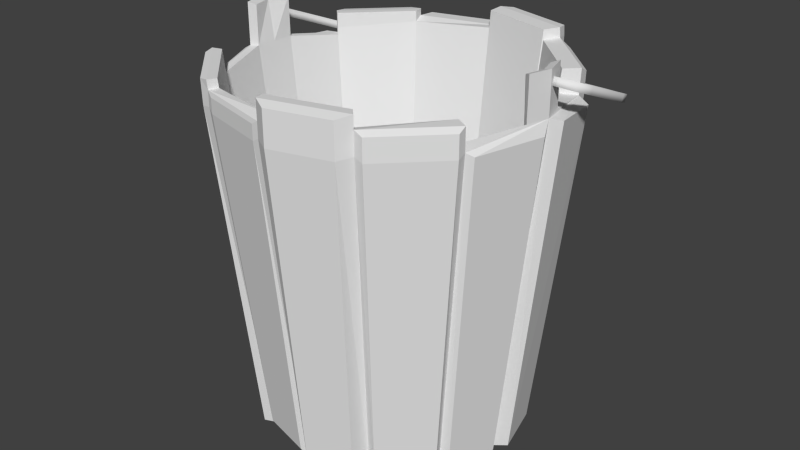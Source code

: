 # Source: wiadro2.blend  (saved by Blender 2.76.0; exported with 4.5.12 LTS)
import bpy
from mathutils import Matrix  # noqa: F401  (used for matrix-valued properties, if any)

bpy.ops.wm.read_factory_settings(use_empty=True)
scene = bpy.context.scene
scene.name = 'Scene'

# ---- collections
col_collection_1 = bpy.data.collections.new('Collection 1'); scene.collection.children.link(col_collection_1)

# ---- world
world_world = bpy.data.worlds.new('World'); scene.world = world_world
world_world.color = (0.05088, 0.05088, 0.05088)
world_world.use_sun_shadow = False
world_world.sun_shadow_jitter_overblur = 0.0
world_world.cycles.sampling_method = 'MANUAL'
world_world.cycles.sample_map_resolution = 256

# ---- meshes
me_cube_001 = bpy.data.meshes.new('Cube.001')
me_cube_001.from_pydata([(-45.48, 46.27, -8.482), (-69.05, 39.96, -8.482), (-86.3, 22.7, -8.482), (-92.61, -0.8665, -8.482), (-86.3, -24.44, -8.482), (-69.05, -41.69, -8.482), (-45.48, -48.0, -8.482), (-21.91, -41.69, -8.482), (-4.655, -24.44, -8.482), (1.683, -0.8665, -5.937), (-4.655, 22.7, -8.482), (-21.91, 39.96, -8.482), (-45.61, 34.88, -105.8), (-63.45, 30.1, -105.8), (-76.51, 17.04, -105.8), (-81.29, -0.7968, -105.8), (-76.51, -18.64, -105.8), (-63.45, -31.69, -105.8), (-45.61, -36.47, -105.8), (-27.78, -31.69, -105.8), (-14.72, -18.64, -105.8), (-9.936, -0.7969, -105.8), (-14.72, 17.04, -105.8), (-27.78, 30.1, -105.8), (-45.61, 30.13, -105.8), (-61.08, 25.98, -105.8), (-72.4, 14.67, -105.8), (-76.54, -0.7968, -105.8), (-72.4, -16.26, -105.8), (-61.08, -27.58, -105.8), (-45.61, -31.72, -105.8), (-30.15, -27.58, -105.8), (-18.83, -16.26, -105.8), (-14.69, -0.7969, -105.8), (-18.83, 14.66, -105.8), (-30.15, 25.98, -105.8), (-45.61, 30.13, -99.93), (-61.08, 25.98, -99.93), (-72.4, 14.67, -99.93), (-76.54, -0.7968, -99.93), (-72.4, -16.26, -99.93), (-61.08, -27.58, -99.93), (-45.61, -31.72, -99.93), (-30.15, -27.58, -99.93), (-18.83, -16.26, -99.93), (-14.69, -0.7969, -99.93), (-18.83, 14.66, -99.93), (-30.15, 25.98, -99.93), (-90.82, 5.591, -5.937), (-92.64, -0.8665, -5.937), (-90.82, -7.324, -5.937), (-0.1367, -7.324, -5.937), (-0.1367, 5.591, -5.937), (-90.82, 5.591, 6.124), (-92.64, -0.8665, 6.124), (-90.82, -7.324, 6.124), (-0.1367, -7.324, 6.124), (1.683, -0.8665, 6.124), (-0.1367, 5.591, 6.124), (-86.5, -24.55, -1.422), (-69.16, -41.89, -1.422), (-4.453, 22.82, -1.422), (-21.79, 40.16, -1.422), (-45.48, 46.27, -4.121), (-69.05, 39.96, -4.121), (-69.05, -41.69, -4.121), (-45.48, -48.0, -4.121), (-45.48, 46.27, 1.451), (-45.48, -48.0, 1.451), (-21.91, -41.69, 1.451), (-21.91, 39.96, 1.451), (-69.05, 39.96, -2.101), (-86.3, 22.7, -2.101), (-21.91, -41.69, -2.101), (-4.655, -24.44, -2.101), (-46.2, -45.08, 1.324), (-24.31, -39.21, 1.324), (-68.1, 36.64, -1.975), (-84.13, 20.61, -1.975), (-46.2, -45.08, -2.975), (-24.31, -39.21, -2.975), (-68.1, 36.64, -5.041), (-84.13, 20.61, -6.275), (-8.282, -22.25, -2.101), (-8.282, -22.25, -7.989), (-1.699, -5.949, -7.816), (-4.475, -26.92, -9.417), (-19.43, -41.87, -9.417), (-13.58, -21.52, -104.4), (-24.9, -32.83, -104.4), (-4.475, -26.92, -3.187), (-19.43, -41.87, -3.187), (-24.34, -45.37, -9.148), (-41.54, -49.98, -9.148), (-28.91, -37.1, -104.2), (-41.93, -40.59, -104.2), (-41.54, -49.98, -4.884), (-24.34, -45.37, 0.5627), (-41.54, -49.98, 0.5627), (-24.34, -45.37, -2.91), (-8.517, 19.88, -8.178), (-2.194, 4.651, -6.644), (-8.33, 19.99, -1.634), (-24.4, 36.06, -1.634), (-45.66, 41.82, -3.765), (-45.66, 41.82, 1.233), (-24.52, 36.16, 1.233), (-86.3, 22.7, -5.601), (-83.83, 21.47, -8.482), (-88.15, 5.526, -5.937), (2.205, -2.997, -9.665), (-3.117, -22.86, -9.665), (-8.105, -2.79, -105.2), (-12.13, -17.83, -105.2), (-1.137, 21.69, -9.863), (4.203, 1.765, -6.663), (-10.3, 16.75, -105.5), (-6.26, 1.665, -105.5), (-18.1, 39.19, -9.992), (-5.423, 26.51, -9.992), (-23.09, 31.32, -103.5), (-13.5, 21.72, -103.5), (-18.01, 39.34, -3.198), (-5.275, 26.6, -3.198), (-42.87, 48.96, -8.808), (-22.84, 43.6, -8.808), (-43.17, 38.66, -105.4), (-28.02, 34.6, -105.4), (-22.74, 43.77, -1.802), (-42.87, 48.96, -4.48), (-42.87, 48.96, 1.049), (-22.84, 43.6, 1.049), (-68.86, 45.04, -8.748), (-48.6, 50.47, -8.748), (-63.87, 35.88, -106.6), (-48.54, 39.99, -106.6), (-68.86, 45.04, -4.364), (-48.6, 50.47, -4.364), (-87.43, 27.29, -9.124), (-73.63, 41.08, -9.124), (-79.03, 22.18, -104.6), (-68.59, 32.62, -104.6), (-73.63, 41.08, -4.842), (-87.43, 27.29, -2.859), (-73.63, 41.08, -2.859), (-87.43, 27.29, -6.296), (-83.91, -23.2, -8.112), (-84.1, -23.31, -1.624), (-68.17, -39.24, -1.624), (-68.06, -39.05, -4.104), (-88.19, -6.637, -5.565), (-88.19, 5.423, 5.696), (-89.89, -0.6072, 5.696), (-88.19, -6.637, 5.696), (-2.188, -5.749, 5.325), (-0.7188, -0.5366, 5.325), (-2.188, 4.676, 5.325), (-88.17, -0.6409, -5.749), (-1.941, -0.7619, -7.243), (-88.21, -23.03, -9.318), (-93.78, -2.265, -9.318), (-79.17, -17.82, -106.5), (-83.38, -2.105, -106.5), (-92.19, -7.956, -6.776), (-93.8, -2.265, -6.776), (-71.84, -41.23, -8.863), (-85.76, -27.31, -8.863), (-66.88, -32.67, -106.1), (-77.41, -22.14, -106.1), (-71.93, -41.39, -1.81), (-85.92, -27.4, -1.81), (-47.48, -47.8, -9.608), (-67.22, -42.52, -9.608), (-47.48, -37.65, -103.7), (-62.42, -33.65, -103.7), (-47.48, -47.8, -5.386), (-67.22, -42.52, -5.386), (-95.82, 1.249, -8.769), (-90.14, 22.47, -8.769), (-85.13, 1.182, -106.6), (-80.83, 17.25, -106.6), (-46.5, -35.67, -87.72), (-29.18, -31.02, -87.72), (-63.83, 28.98, -87.72), (-16.5, -17.61, -87.72), (-11.29, -4.71, -87.72), (-16.69, 15.73, -87.72), (-11.68, 3.676, -87.72), (-46.08, 33.08, -87.72), (-29.35, 28.6, -87.72), (-79.69, 4.369, -87.72), (-76.49, -18.44, -87.72), (-63.88, -31.05, -87.72), (-79.72, -5.255, -87.72), (-79.71, -0.5108, -87.72), (-11.48, -0.6065, -87.72), (-76.51, 16.12, -87.72), (-63.83, 19.48, -87.72), (0.3591, 1.047, 3.677), (0.3591, 3.092, 2.844), (0.3591, 0.2145, 1.632), (0.3591, 2.259, 0.7996), (2.567, 1.047, 3.677), (2.567, 3.092, 2.844), (2.567, 0.2145, 1.632), (2.567, 2.259, 0.7996), (7.504, 1.522, 3.484), (5.64, 2.618, 3.038), (7.504, 0.6889, 1.439), (5.64, 1.785, 0.9928), (8.261, 6.715, 1.369), (6.058, 6.85, 1.314), (8.261, 5.882, -0.6758), (6.058, 6.017, -0.7307), (8.02, 22.18, -4.93), (6.183, 21.05, -4.468), (8.02, 21.35, -6.975), (6.183, 20.21, -6.513), (0.04374, 39.01, -11.78), (-1.793, 37.87, -11.32), (0.04374, 38.17, -13.83), (-1.793, 37.04, -13.37), (-9.781, 47.14, -15.09), (-11.34, 45.69, -14.5), (-9.781, 46.3, -17.14), (-11.34, 44.85, -16.55), (-23.3, 51.89, -17.03), (-23.55, 49.86, -16.2), (-23.3, 51.06, -19.08), (-23.55, 49.03, -18.25), (-34.91, 53.09, -17.52), (-34.82, 51.04, -16.68), (-34.91, 52.25, -19.56), (-34.82, 50.21, -18.73), (-34.96, 54.69, -16.84), (-34.96, 52.93, -21.16), (-91.59, 1.047, 3.677), (-91.59, 3.092, 2.844), (-91.59, 0.2145, 1.632), (-91.59, 2.259, 0.7996), (-93.8, 1.047, 3.677), (-93.8, 3.092, 2.844), (-93.8, 0.2145, 1.632), (-93.8, 2.259, 0.7996), (-98.73, 1.522, 3.484), (-96.87, 2.618, 3.038), (-98.73, 0.6889, 1.439), (-96.87, 1.785, 0.9928), (-99.49, 6.715, 1.369), (-97.29, 6.85, 1.314), (-99.49, 5.882, -0.6759), (-97.29, 6.017, -0.7307), (-99.25, 22.18, -4.93), (-97.41, 21.05, -4.468), (-99.25, 21.35, -6.975), (-97.41, 20.21, -6.513), (-91.27, 39.01, -11.78), (-89.44, 37.87, -11.32), (-91.27, 38.17, -13.83), (-89.44, 37.04, -13.37), (-81.45, 47.14, -15.09), (-79.89, 45.69, -14.5), (-81.45, 46.3, -17.14), (-79.89, 44.85, -16.55), (-67.93, 51.89, -17.03), (-67.68, 49.86, -16.2), (-67.93, 51.06, -19.08), (-67.68, 49.03, -18.25), (-56.31, 53.09, -17.52), (-56.4, 51.04, -16.68), (-56.31, 52.25, -19.56), (-56.4, 50.21, -18.73), (-56.27, 54.69, -16.84), (-56.45, 50.37, -15.08), (-56.27, 52.93, -21.16), (-56.45, 48.61, -19.4), (-34.91, 50.37, -15.08), (-34.91, 48.61, -19.4)], [], [(22, 23, 120, 121), (13, 1, 132, 134), (19, 20, 88, 89), (59, 4, 166, 170), (12, 0, 124, 126), (2, 107, 145, 138), (21, 9, 110, 112), (65, 5, 172, 176), (3, 2, 178, 177), (22, 10, 114, 116), (7, 73, 99, 92), (16, 4, 159, 161), (23, 22, 34, 35), (13, 12, 24, 25), (20, 19, 31, 32), (17, 16, 28, 29), (12, 23, 35, 24), (14, 13, 25, 26), (21, 20, 32, 33), (18, 17, 29, 30), (15, 14, 26, 27), (22, 21, 33, 34), (19, 18, 30, 31), (16, 15, 27, 28), (28, 27, 39, 40), (35, 34, 46, 47), (25, 24, 36, 37), (32, 31, 43, 44), (29, 28, 40, 41), (24, 35, 47, 36), (26, 25, 37, 38), (33, 32, 44, 45), (30, 29, 41, 42), (27, 26, 38, 39), (34, 33, 45, 46), (31, 30, 42, 43), (37, 36, 47, 46, 45, 44, 43, 42, 41, 40, 39, 38), (2, 3, 49, 48), (49, 3, 160, 164), (48, 49, 54, 53), (49, 50, 55, 54), (10, 22, 121, 119), (17, 18, 173, 174), (63, 0, 133, 137), (70, 62, 128, 131), (19, 7, 92, 94), (8, 74, 90, 86), (71, 72, 78, 77), (68, 69, 76, 75), (77, 78, 82, 81), (75, 76, 80, 79), (69, 68, 98, 97), (69, 73, 80, 76), (73, 74, 83, 80), (83, 74, 8, 84), (84, 8, 51, 85), (86, 87, 89, 88), (87, 86, 90, 91), (7, 19, 89, 87), (73, 7, 87, 91), (74, 73, 91, 90), (20, 8, 86, 88), (92, 93, 95, 94), (96, 99, 97, 98), (93, 92, 99, 96), (66, 6, 93, 96), (68, 66, 96, 98), (18, 19, 94, 95), (6, 18, 95, 93), (73, 69, 97, 99), (10, 61, 102, 100), (61, 62, 103, 102), (52, 10, 100, 101), (23, 12, 126, 127), (67, 63, 104, 105), (70, 67, 105, 106), (62, 70, 106, 103), (64, 1, 139, 142), (72, 71, 144, 143), (63, 64, 81, 104), (71, 77, 81, 64), (107, 82, 78, 72), (2, 48, 109, 108), (2, 108, 82, 107), (110, 111, 113, 112), (20, 21, 112, 113), (8, 20, 113, 111), (9, 8, 111, 110), (114, 115, 117, 116), (9, 21, 117, 115), (10, 9, 115, 114), (21, 22, 116, 117), (118, 119, 121, 120), (119, 118, 122, 123), (11, 62, 122, 118), (23, 11, 118, 120), (61, 10, 119, 123), (62, 61, 123, 122), (124, 125, 127, 126), (128, 129, 130, 131), (125, 124, 129, 128), (67, 70, 131, 130), (62, 11, 125, 128), (63, 67, 130, 129), (0, 63, 129, 124), (11, 23, 127, 125), (132, 133, 135, 134), (133, 132, 136, 137), (12, 13, 134, 135), (1, 64, 136, 132), (0, 12, 135, 133), (64, 63, 137, 136), (138, 139, 141, 140), (139, 138, 145, 142), (142, 145, 143, 144), (13, 14, 140, 141), (1, 13, 141, 139), (71, 64, 142, 144), (107, 72, 143, 145), (14, 2, 138, 140), (8, 9, 51), (9, 10, 52), (9, 52, 58, 57), (51, 9, 57, 56), (75, 79, 66, 68), (4, 59, 147, 146), (60, 65, 149, 148), (59, 60, 148, 147), (65, 66, 79, 149), (53, 54, 152, 151), (55, 50, 150, 153), (50, 4, 146, 150), (54, 55, 153, 152), (48, 53, 151, 109), (57, 58, 156, 155), (58, 52, 101, 156), (56, 57, 155, 154), (51, 56, 154, 85), (155, 156, 101, 158), (152, 153, 150, 157), (151, 152, 157, 109), (154, 155, 158, 85), (159, 160, 162, 161), (160, 159, 163, 164), (50, 49, 164, 163), (15, 16, 161, 162), (4, 50, 163, 159), (3, 15, 162, 160), (165, 166, 168, 167), (16, 17, 167, 168), (60, 59, 170, 169), (4, 16, 168, 166), (17, 5, 165, 167), (171, 172, 174, 173), (172, 171, 175, 176), (5, 17, 174, 172), (66, 65, 176, 175), (18, 6, 171, 173), (6, 66, 175, 171), (177, 178, 180, 179), (15, 3, 177, 179), (14, 15, 179, 180), (2, 14, 180, 178), (65, 60, 169, 165), (166, 165, 169, 170), (5, 65, 165), (85, 158, 195, 185), (109, 157, 194, 190), (157, 150, 193, 194), (158, 101, 187, 195), (104, 81, 183, 188), (147, 148, 192, 191), (84, 85, 185, 184), (101, 100, 186, 187), (191, 196, 190, 194, 193), (79, 80, 182, 181), (106, 105, 188, 189), (80, 83, 184, 182), (105, 104, 188), (83, 84, 184), (102, 103, 189, 186), (100, 102, 186), (149, 79, 181, 192), (146, 147, 191), (150, 146, 191, 193), (103, 106, 189), (148, 149, 192), (192, 197, 196, 191), (182, 184, 185, 195, 187, 186, 189, 197, 192, 181), (197, 189, 188, 183), (81, 82, 196, 183), (82, 108, 196), (108, 109, 190, 196), (196, 197, 183), (199, 201, 200, 198), (201, 205, 204, 200), (202, 204, 208, 206), (203, 199, 198, 202), (198, 200, 204, 202), (203, 205, 201, 199), (206, 208, 212, 210), (205, 203, 207, 209), (204, 205, 209, 208), (203, 202, 206, 207), (211, 210, 214, 215), (209, 207, 211, 213), (207, 206, 210, 211), (208, 209, 213, 212), (214, 216, 220, 218), (212, 213, 217, 216), (210, 212, 216, 214), (213, 211, 215, 217), (221, 219, 223, 225), (217, 215, 219, 221), (215, 214, 218, 219), (216, 217, 221, 220), (223, 222, 226, 227), (219, 218, 222, 223), (220, 221, 225, 224), (218, 220, 224, 222), (226, 228, 232, 230), (224, 225, 229, 228), (222, 224, 228, 226), (225, 223, 227, 229), (229, 227, 231, 233), (227, 226, 230, 231), (228, 229, 233, 232), (230, 232, 235, 234), (237, 236, 238, 239), (239, 238, 242, 243), (240, 244, 246, 242), (241, 240, 236, 237), (236, 240, 242, 238), (241, 237, 239, 243), (244, 248, 250, 246), (243, 247, 245, 241), (242, 246, 247, 243), (241, 245, 244, 240), (249, 253, 252, 248), (247, 251, 249, 245), (245, 249, 248, 244), (246, 250, 251, 247), (252, 256, 258, 254), (250, 254, 255, 251), (248, 252, 254, 250), (251, 255, 253, 249), (259, 263, 261, 257), (255, 259, 257, 253), (253, 257, 256, 252), (254, 258, 259, 255), (261, 265, 264, 260), (257, 261, 260, 256), (258, 262, 263, 259), (256, 260, 262, 258), (264, 268, 270, 266), (262, 266, 267, 263), (260, 264, 266, 262), (263, 267, 265, 261), (269, 273, 272, 268), (267, 271, 269, 265), (265, 269, 268, 264), (266, 270, 271, 267), (270, 274, 275, 271), (268, 272, 274, 270), (271, 275, 273, 269), (275, 277, 276, 273), (231, 230, 234, 276), (232, 233, 277, 235), (233, 231, 276, 277), (273, 276, 234, 272), (277, 235, 234, 276), (274, 235, 277, 275), (272, 234, 235, 274)])
me_cube_001.polygons.foreach_set('use_smooth', [0, 0, 0, 0, 0, 0, 0, 0, 0, 0, 0, 0, 0, 0, 0, 0, 0, 0, 0, 0, 0, 0, 0, 0, 0, 0, 0, 0, 0, 0, 0, 0, 0, 0, 0, 0, 0, 0, 0, 0, 0, 0, 0, 0, 0, 0, 0, 0, 0, 0, 0, 0, 0, 0, 0, 0, 0, 0, 0, 0, 0, 0, 0, 0, 0, 0, 0, 0, 0, 0, 0, 0, 0, 0, 0, 0, 0, 0, 0, 0, 0, 0, 0, 0, 0, 0, 0, 0, 0, 0, 0, 0, 0, 0, 0, 0, 0, 0, 0, 0, 0, 0, 0, 0, 0, 0, 0, 0, 0, 0, 0, 0, 0, 0, 0, 0, 0, 0, 0, 0, 0, 0, 0, 0, 0, 0, 0, 0, 0, 0, 0, 0, 0, 0, 0, 0, 0, 0, 0, 0, 0, 0, 0, 0, 0, 0, 0, 0, 0, 0, 0, 0, 0, 0, 0, 0, 0, 0, 0, 0, 0, 0, 0, 0, 0, 0, 0, 0, 0, 0, 0, 0, 0, 0, 0, 0, 0, 0, 0, 0, 0, 0, 0, 0, 0, 0, 0, 0, 0, 0, 0, 0, 0, 0, 1, 1, 1, 1, 1, 1, 1, 1, 1, 1, 1, 1, 1, 1, 1, 1, 1, 1, 1, 1, 1, 1, 1, 1, 1, 1, 1, 1, 1, 1, 1, 1, 1, 0, 1, 1, 1, 1, 1, 1, 1, 1, 1, 1, 1, 1, 1, 1, 1, 1, 1, 1, 1, 1, 1, 1, 1, 1, 1, 1, 1, 1, 1, 1, 0, 1, 1, 1, 0, 0, 0, 0, 0, 0, 0, 0, 0, 0, 0])
_uv = me_cube_001.uv_layers.new(name='UVMap')
_uv.uv.foreach_set('vector', [0.6382, 0.2321, 0.678, 0.2321, 0.6713, 0.2448, 0.6449, 0.2448, 0.28, 0.2321, 0.2799, 0.7771, 0.2759, 0.7756, 0.2753, 0.2279, 0.5188, 0.2321, 0.5586, 0.2321, 0.5548, 0.2401, 0.5227, 0.2401, 0.3996, 0.8166, 0.3996, 0.7771, 0.404, 0.7749, 0.404, 0.8144, 0.7178, 0.2321, 0.7176, 0.7771, 0.7136, 0.7752, 0.7131, 0.2345, 0.3198, 0.7771, 0.3198, 0.7932, 0.3146, 0.7893, 0.3146, 0.7735, 0.5984, 0.2321, 0.5983, 0.7913, 0.5949, 0.7704, 0.5944, 0.2356, 0.4395, 0.8015, 0.4395, 0.7771, 0.4427, 0.7708, 0.4427, 0.7944, 0.4813, 0.4632, 0.483, 0.4751, 0.482, 0.475, 0.4804, 0.4642, 0.6382, 0.2321, 0.638, 0.7771, 0.634, 0.7693, 0.6335, 0.2336, 0.519, 0.7771, 0.519, 0.8128, 0.5129, 0.8083, 0.5129, 0.7733, 0.3994, 0.2321, 0.3996, 0.7771, 0.3962, 0.7724, 0.3953, 0.2285, 0.678, 0.2321, 0.6382, 0.2321, 0.6382, 0.2321, 0.678, 0.2321, 0.28, 0.2321, 0.2402, 0.2321, 0.2402, 0.2321, 0.28, 0.2321, 0.5586, 0.2321, 0.5188, 0.2321, 0.5188, 0.2321, 0.5586, 0.2321, 0.4392, 0.2321, 0.3994, 0.2321, 0.3994, 0.2321, 0.4392, 0.2321, 0.7178, 0.2321, 0.678, 0.2321, 0.678, 0.2321, 0.7178, 0.2321, 0.3198, 0.2321, 0.28, 0.2321, 0.28, 0.2321, 0.3198, 0.2321, 0.5984, 0.2321, 0.5586, 0.2321, 0.5586, 0.2321, 0.5984, 0.2321, 0.479, 0.2321, 0.4392, 0.2321, 0.4392, 0.2321, 0.479, 0.2321, 0.3596, 0.2321, 0.3198, 0.2321, 0.3198, 0.2321, 0.3596, 0.2321, 0.6382, 0.2321, 0.5984, 0.2321, 0.5984, 0.2321, 0.6382, 0.2321, 0.5188, 0.2321, 0.479, 0.2321, 0.479, 0.2321, 0.5188, 0.2321, 0.3994, 0.2321, 0.3596, 0.2321, 0.3596, 0.2321, 0.3994, 0.2321, 0.3994, 0.2321, 0.3596, 0.2321, 0.3596, 0.265, 0.3994, 0.265, 0.678, 0.2321, 0.6382, 0.2321, 0.6382, 0.265, 0.678, 0.265, 0.28, 0.2321, 0.2402, 0.2321, 0.2402, 0.265, 0.28, 0.265, 0.5586, 0.2321, 0.5188, 0.2321, 0.5188, 0.265, 0.5586, 0.265, 0.4392, 0.2321, 0.3994, 0.2321, 0.3994, 0.265, 0.4392, 0.265, 0.7178, 0.2321, 0.678, 0.2321, 0.678, 0.265, 0.7178, 0.265, 0.3198, 0.2321, 0.28, 0.2321, 0.28, 0.265, 0.3198, 0.265, 0.5984, 0.2321, 0.5586, 0.2321, 0.5586, 0.265, 0.5984, 0.265, 0.479, 0.2321, 0.4392, 0.2321, 0.4392, 0.265, 0.479, 0.265, 0.3596, 0.2321, 0.3198, 0.2321, 0.3198, 0.265, 0.3596, 0.265, 0.6382, 0.2321, 0.5984, 0.2321, 0.5984, 0.265, 0.6382, 0.265, 0.5188, 0.2321, 0.479, 0.2321, 0.479, 0.265, 0.5188, 0.265, 0.4341, 0.3819, 0.4785, 0.3417, 0.5279, 0.3477, 0.569, 0.3982, 0.5909, 0.4798, 0.5876, 0.5706, 0.5601, 0.6462, 0.5157, 0.6863, 0.4663, 0.6804, 0.4252, 0.6298, 0.4033, 0.5482, 0.4066, 0.4575, 0.3198, 0.7771, 0.3597, 0.7771, 0.3597, 0.7913, 0.3489, 0.7913, 0.3597, 0.7913, 0.3597, 0.7771, 0.3619, 0.7724, 0.3619, 0.7866, 0.3489, 0.7913, 0.3597, 0.7913, 0.3597, 0.8588, 0.3489, 0.8588, 0.3597, 0.7913, 0.3705, 0.7913, 0.3705, 0.8588, 0.3597, 0.8588, 0.638, 0.7771, 0.6382, 0.2321, 0.6449, 0.2448, 0.6438, 0.7686, 0.4392, 0.2321, 0.479, 0.2321, 0.4752, 0.2437, 0.4431, 0.2437, 0.7176, 0.8015, 0.7176, 0.7771, 0.7223, 0.7756, 0.7223, 0.8001, 0.6778, 0.8327, 0.6778, 0.8166, 0.6818, 0.8145, 0.6818, 0.8304, 0.5188, 0.2321, 0.519, 0.7771, 0.5129, 0.7733, 0.5118, 0.2408, 0.5586, 0.7771, 0.5586, 0.8128, 0.5554, 0.8067, 0.5554, 0.7718, 0.4877, 0.4838, 0.483, 0.4751, 0.4836, 0.474, 0.488, 0.4822, 0.4941, 0.4393, 0.5005, 0.4425, 0.4999, 0.4438, 0.4939, 0.4408, 0.2813, 0.8135, 0.321, 0.8135, 0.321, 0.7894, 0.2813, 0.7963, 0.478, 0.832, 0.5175, 0.832, 0.5175, 0.8079, 0.478, 0.8079, 0.5005, 0.4425, 0.4941, 0.4393, 0.4952, 0.4383, 0.4998, 0.4407, 0.519, 0.8327, 0.519, 0.8128, 0.5175, 0.8079, 0.5175, 0.832, 0.5005, 0.4425, 0.5052, 0.4513, 0.5042, 0.4524, 0.4999, 0.4438, 0.5588, 0.8128, 0.5586, 0.8128, 0.5586, 0.7771, 0.5588, 0.7798, 0.5042, 0.4524, 0.5052, 0.4513, 0.5064, 0.4599, 0.506, 0.4606, 0.5554, 0.7718, 0.5222, 0.7718, 0.5227, 0.2401, 0.5548, 0.2401, 0.5222, 0.7718, 0.5554, 0.7718, 0.5554, 0.8067, 0.5222, 0.8067, 0.519, 0.7771, 0.5188, 0.2321, 0.5227, 0.2401, 0.5222, 0.7718, 0.519, 0.8128, 0.519, 0.7771, 0.5222, 0.7718, 0.5222, 0.8067, 0.5586, 0.8128, 0.519, 0.8128, 0.5222, 0.8067, 0.5554, 0.8067, 0.5586, 0.2321, 0.5586, 0.7771, 0.5554, 0.7718, 0.5548, 0.2401, 0.5129, 0.7733, 0.4853, 0.7733, 0.486, 0.2408, 0.5118, 0.2408, 0.4853, 0.7972, 0.5129, 0.8083, 0.5129, 0.8277, 0.4853, 0.8277, 0.4853, 0.7733, 0.5129, 0.7733, 0.5129, 0.8083, 0.4853, 0.7972, 0.4792, 0.8015, 0.4792, 0.7771, 0.4853, 0.7733, 0.4853, 0.7972, 0.4792, 0.8327, 0.4792, 0.8015, 0.4853, 0.7972, 0.4853, 0.8277, 0.479, 0.2321, 0.5188, 0.2321, 0.5118, 0.2408, 0.486, 0.2408, 0.4792, 0.7771, 0.479, 0.2321, 0.486, 0.2408, 0.4853, 0.7733, 0.519, 0.8128, 0.519, 0.8327, 0.5129, 0.8277, 0.5129, 0.8083, 0.638, 0.7771, 0.638, 0.8166, 0.6371, 0.8154, 0.6371, 0.7788, 0.5052, 0.4752, 0.5005, 0.4839, 0.4998, 0.4819, 0.5042, 0.4737, 0.5064, 0.4664, 0.5052, 0.4751, 0.5041, 0.4737, 0.5059, 0.466, 0.678, 0.2321, 0.7178, 0.2321, 0.7131, 0.2345, 0.6828, 0.2345, 0.7176, 0.8327, 0.7176, 0.8015, 0.7179, 0.8035, 0.7179, 0.8315, 0.5005, 0.4838, 0.4941, 0.487, 0.4941, 0.4848, 0.4998, 0.4819, 0.6778, 0.8166, 0.6778, 0.8327, 0.6784, 0.8315, 0.6781, 0.8154, 0.2799, 0.8015, 0.2799, 0.7771, 0.285, 0.7735, 0.285, 0.7974, 0.483, 0.4751, 0.4877, 0.4838, 0.4865, 0.4844, 0.4827, 0.4774, 0.4941, 0.487, 0.4877, 0.4838, 0.488, 0.4822, 0.4941, 0.4848, 0.2799, 0.8128, 0.2813, 0.8135, 0.2813, 0.7963, 0.2799, 0.8015, 0.3198, 0.7932, 0.321, 0.7894, 0.321, 0.8135, 0.3198, 0.8128, 0.483, 0.4751, 0.4818, 0.4664, 0.4825, 0.4664, 0.4837, 0.4745, 0.3198, 0.7771, 0.3195, 0.7771, 0.321, 0.7894, 0.3198, 0.7932, 0.5949, 0.7704, 0.562, 0.7704, 0.5627, 0.2356, 0.5944, 0.2356, 0.5586, 0.2321, 0.5984, 0.2321, 0.5944, 0.2356, 0.5627, 0.2356, 0.5586, 0.7771, 0.5586, 0.2321, 0.5627, 0.2356, 0.562, 0.7704, 0.5983, 0.7913, 0.5586, 0.7771, 0.562, 0.7704, 0.5949, 0.7704, 0.634, 0.7693, 0.6023, 0.7872, 0.6032, 0.2336, 0.6335, 0.2336, 0.5983, 0.7913, 0.5984, 0.2321, 0.6032, 0.2336, 0.6023, 0.7872, 0.5052, 0.4751, 0.5069, 0.4632, 0.5076, 0.4645, 0.5061, 0.4746, 0.5984, 0.2321, 0.6382, 0.2321, 0.6335, 0.2336, 0.6032, 0.2336, 0.672, 0.7686, 0.6438, 0.7686, 0.6449, 0.2448, 0.6713, 0.2448, 0.6438, 0.7686, 0.672, 0.7686, 0.672, 0.8066, 0.6438, 0.8066, 0.6778, 0.7771, 0.6778, 0.8166, 0.672, 0.8066, 0.672, 0.7686, 0.678, 0.2321, 0.6778, 0.7771, 0.672, 0.7686, 0.6713, 0.2448, 0.638, 0.8166, 0.638, 0.7771, 0.6438, 0.7686, 0.6438, 0.8066, 0.5005, 0.4839, 0.5052, 0.4752, 0.505, 0.4771, 0.5016, 0.4835, 0.7136, 0.7752, 0.6818, 0.7752, 0.6828, 0.2345, 0.7131, 0.2345, 0.6818, 0.8145, 0.7136, 0.7995, 0.7136, 0.8304, 0.6818, 0.8304, 0.6818, 0.7752, 0.7136, 0.7752, 0.7136, 0.7995, 0.6818, 0.8145, 0.4941, 0.487, 0.5005, 0.4838, 0.5003, 0.4857, 0.4948, 0.4884, 0.6778, 0.8166, 0.6778, 0.7771, 0.6818, 0.7752, 0.6818, 0.8145, 0.7176, 0.8015, 0.7176, 0.8327, 0.7136, 0.8304, 0.7136, 0.7995, 0.7176, 0.7771, 0.7176, 0.8015, 0.7136, 0.7995, 0.7136, 0.7752, 0.6778, 0.7771, 0.678, 0.2321, 0.6828, 0.2345, 0.6818, 0.7752, 0.2759, 0.7756, 0.2446, 0.7756, 0.2456, 0.2279, 0.2753, 0.2279, 0.2446, 0.7756, 0.2759, 0.7756, 0.2759, 0.8001, 0.2446, 0.8001, 0.2402, 0.2321, 0.28, 0.2321, 0.2753, 0.2279, 0.2456, 0.2279, 0.2799, 0.7771, 0.2799, 0.8015, 0.2759, 0.8001, 0.2759, 0.7756, 0.7176, 0.7771, 0.7178, 0.2321, 0.7233, 0.2279, 0.7223, 0.7756, 0.4877, 0.4838, 0.4941, 0.487, 0.4933, 0.4891, 0.4878, 0.4864, 0.3146, 0.7735, 0.285, 0.7735, 0.286, 0.2387, 0.3138, 0.2387, 0.285, 0.7735, 0.3146, 0.7735, 0.3146, 0.7893, 0.285, 0.7974, 0.285, 0.7974, 0.3146, 0.7893, 0.3146, 0.8085, 0.285, 0.8085, 0.28, 0.2321, 0.3198, 0.2321, 0.3138, 0.2387, 0.286, 0.2387, 0.2799, 0.7771, 0.28, 0.2321, 0.286, 0.2387, 0.285, 0.7735, 0.2799, 0.8128, 0.2799, 0.8015, 0.285, 0.7974, 0.285, 0.8085, 0.3198, 0.7932, 0.3198, 0.8128, 0.3146, 0.8085, 0.3146, 0.7893, 0.3198, 0.2321, 0.3198, 0.7771, 0.3146, 0.7735, 0.3138, 0.2387, 0.5586, 0.7771, 0.5983, 0.7913, 0.5876, 0.7913, 0.5983, 0.7913, 0.638, 0.7771, 0.609, 0.7913, 0.5983, 0.7913, 0.609, 0.7913, 0.609, 0.8588, 0.5983, 0.8588, 0.5876, 0.7913, 0.5983, 0.7913, 0.5983, 0.8588, 0.5876, 0.8588, 0.478, 0.832, 0.478, 0.8079, 0.4792, 0.8015, 0.4792, 0.8327, 0.3996, 0.7771, 0.3996, 0.8166, 0.3998, 0.8155, 0.3998, 0.7791, 0.4395, 0.8166, 0.4395, 0.8015, 0.4387, 0.8016, 0.4387, 0.8155, 0.483, 0.4512, 0.4877, 0.4424, 0.488, 0.4438, 0.4836, 0.4518, 0.4877, 0.4425, 0.4941, 0.4393, 0.4939, 0.4408, 0.488, 0.4439, 0.4818, 0.4664, 0.4813, 0.4632, 0.4821, 0.4633, 0.4825, 0.4664, 0.3705, 0.8588, 0.3705, 0.7913, 0.37, 0.7934, 0.37, 0.8564, 0.4818, 0.4599, 0.483, 0.4513, 0.4837, 0.4519, 0.4825, 0.4603, 0.4813, 0.4632, 0.4818, 0.4599, 0.4825, 0.4603, 0.4821, 0.4633, 0.3489, 0.7913, 0.3489, 0.8588, 0.3486, 0.8564, 0.3484, 0.7913, 0.5069, 0.4632, 0.5064, 0.4664, 0.5059, 0.466, 0.5063, 0.4633, 0.609, 0.8588, 0.609, 0.7913, 0.6079, 0.7873, 0.608, 0.8544, 0.5064, 0.4599, 0.5069, 0.4632, 0.5063, 0.4633, 0.5059, 0.4607, 0.5876, 0.7913, 0.5876, 0.8588, 0.5898, 0.8544, 0.5895, 0.7808, 0.5989, 0.8544, 0.608, 0.8544, 0.6079, 0.7873, 0.5985, 0.784, 0.3593, 0.8564, 0.37, 0.8564, 0.37, 0.7934, 0.3593, 0.7924, 0.3486, 0.8564, 0.3593, 0.8564, 0.3593, 0.7924, 0.3484, 0.7913, 0.5898, 0.8544, 0.5989, 0.8544, 0.5985, 0.784, 0.5895, 0.7808, 0.3962, 0.7724, 0.3619, 0.7724, 0.3622, 0.2285, 0.3953, 0.2285, 0.3619, 0.7724, 0.3962, 0.7724, 0.3712, 0.7866, 0.3619, 0.7866, 0.4818, 0.4599, 0.4813, 0.4632, 0.481, 0.4625, 0.4814, 0.4596, 0.3596, 0.2321, 0.3994, 0.2321, 0.3953, 0.2285, 0.3622, 0.2285, 0.483, 0.4513, 0.4818, 0.4599, 0.4814, 0.4596, 0.4825, 0.452, 0.3597, 0.7771, 0.3596, 0.2321, 0.3622, 0.2285, 0.3619, 0.7724, 0.4353, 0.7749, 0.404, 0.7749, 0.4045, 0.2307, 0.4343, 0.2307, 0.3994, 0.2321, 0.4392, 0.2321, 0.4343, 0.2307, 0.4045, 0.2307, 0.4877, 0.4424, 0.483, 0.4512, 0.4831, 0.4498, 0.4869, 0.4427, 0.3996, 0.7771, 0.3994, 0.2321, 0.4045, 0.2307, 0.404, 0.7749, 0.4392, 0.2321, 0.4395, 0.7771, 0.4353, 0.7749, 0.4343, 0.2307, 0.476, 0.7708, 0.4427, 0.7708, 0.4431, 0.2437, 0.4752, 0.2437, 0.4427, 0.7708, 0.476, 0.7708, 0.476, 0.7944, 0.4427, 0.7944, 0.4395, 0.7771, 0.4392, 0.2321, 0.4431, 0.2437, 0.4427, 0.7708, 0.4792, 0.8015, 0.4395, 0.8015, 0.4427, 0.7944, 0.476, 0.7944, 0.479, 0.2321, 0.4792, 0.7771, 0.476, 0.7708, 0.4752, 0.2437, 0.4792, 0.7771, 0.4792, 0.8015, 0.476, 0.7944, 0.476, 0.7708, 0.3565, 0.7754, 0.323, 0.7754, 0.3236, 0.2275, 0.3558, 0.2275, 0.3596, 0.2321, 0.3597, 0.7771, 0.3565, 0.7754, 0.3558, 0.2275, 0.3198, 0.2321, 0.3596, 0.2321, 0.3558, 0.2275, 0.3236, 0.2275, 0.3198, 0.7771, 0.3198, 0.2321, 0.3236, 0.2275, 0.323, 0.7754, 0.4395, 0.8015, 0.4395, 0.8166, 0.4353, 0.8144, 0.4353, 0.7749, 0.404, 0.7749, 0.4353, 0.7749, 0.4353, 0.8144, 0.404, 0.8144, 0.4395, 0.7771, 0.4395, 0.8015, 0.4353, 0.7749, 0.5895, 0.7808, 0.5985, 0.784, 0.5988, 0.2927, 0.5898, 0.2927, 0.3484, 0.7913, 0.3593, 0.7924, 0.359, 0.2927, 0.3482, 0.2927, 0.3593, 0.7924, 0.37, 0.7934, 0.3695, 0.2927, 0.359, 0.2927, 0.5985, 0.784, 0.6079, 0.7873, 0.6084, 0.2927, 0.5988, 0.2927, 0.2403, 0.8035, 0.2813, 0.7963, 0.2819, 0.2927, 0.2412, 0.2927, 0.3998, 0.8155, 0.4387, 0.8155, 0.4377, 0.2927, 0.3991, 0.2927, 0.5588, 0.7798, 0.5895, 0.7808, 0.5898, 0.2927, 0.5586, 0.2927, 0.6079, 0.7873, 0.6371, 0.7788, 0.6379, 0.2927, 0.6084, 0.2927, 0.4334, 0.3927, 0.4117, 0.4791, 0.4114, 0.4477, 0.4144, 0.4354, 0.4173, 0.4236, 0.478, 0.8079, 0.5175, 0.8079, 0.5169, 0.2927, 0.4771, 0.2927, 0.6784, 0.8315, 0.7179, 0.8315, 0.7189, 0.2927, 0.6794, 0.2927, 0.5175, 0.8079, 0.5588, 0.8128, 0.5586, 0.2927, 0.5169, 0.2927, 0.2403, 0.8315, 0.2403, 0.8035, 0.2412, 0.2927, 0.5588, 0.8128, 0.5588, 0.7798, 0.5586, 0.2927, 0.6371, 0.8154, 0.6781, 0.8154, 0.6792, 0.2927, 0.6379, 0.2927, 0.6371, 0.7788, 0.6371, 0.8154, 0.6379, 0.2927, 0.4387, 0.8016, 0.478, 0.8079, 0.4771, 0.2927, 0.4377, 0.2927, 0.3998, 0.7791, 0.3998, 0.8155, 0.3991, 0.2927, 0.37, 0.7934, 0.3998, 0.7791, 0.3991, 0.2927, 0.3695, 0.2927, 0.6781, 0.8154, 0.6784, 0.8315, 0.6792, 0.2927, 0.4387, 0.8155, 0.4387, 0.8016, 0.4377, 0.2927, 0.4719, 0.3693, 0.4404, 0.4956, 0.4117, 0.4791, 0.4334, 0.3927, 0.5561, 0.3917, 0.5785, 0.4334, 0.5831, 0.469, 0.5801, 0.4791, 0.5769, 0.4897, 0.5572, 0.5166, 0.5184, 0.5407, 0.4404, 0.4956, 0.4719, 0.3693, 0.517, 0.3689, 0.4404, 0.4956, 0.5184, 0.5407, 0.475, 0.5411, 0.4345, 0.5194, 0.2813, 0.7963, 0.321, 0.7894, 0.3212, 0.2927, 0.2819, 0.2927, 0.321, 0.7894, 0.3195, 0.7771, 0.3212, 0.2927, 0.3195, 0.7771, 0.3484, 0.7913, 0.3482, 0.2927, 0.3197, 0.2927, 0.4117, 0.4791, 0.4404, 0.4956, 0.4345, 0.5194, 0.5126, 0.3977, 0.5126, 0.3977, 0.5126, 0.3962, 0.5126, 0.3962, 0.5126, 0.3977, 0.5137, 0.3977, 0.5137, 0.3962, 0.5126, 0.3962, 0.5137, 0.3962, 0.5137, 0.3962, 0.5161, 0.3966, 0.5161, 0.3966, 0.5137, 0.3977, 0.5126, 0.3977, 0.5126, 0.3962, 0.5137, 0.3962, 0.5126, 0.3962, 0.5126, 0.3962, 0.5137, 0.3962, 0.5137, 0.3962, 0.5137, 0.3977, 0.5137, 0.3977, 0.5126, 0.3977, 0.5126, 0.3977, 0.5161, 0.3966, 0.5161, 0.3966, 0.5165, 0.4002, 0.5165, 0.4002, 0.5137, 0.3977, 0.5137, 0.3977, 0.5152, 0.3973, 0.5152, 0.3973, 0.5137, 0.3962, 0.5137, 0.3977, 0.5152, 0.3973, 0.5161, 0.3966, 0.5137, 0.3977, 0.5137, 0.3962, 0.5161, 0.3966, 0.5152, 0.3973, 0.5154, 0.4003, 0.5165, 0.4002, 0.5164, 0.411, 0.5155, 0.4102, 0.5152, 0.3973, 0.5152, 0.3973, 0.5154, 0.4003, 0.5154, 0.4003, 0.5152, 0.3973, 0.5161, 0.3966, 0.5165, 0.4002, 0.5154, 0.4003, 0.5161, 0.3966, 0.5152, 0.3973, 0.5154, 0.4003, 0.5165, 0.4002, 0.5164, 0.411, 0.5164, 0.411, 0.5124, 0.4227, 0.5124, 0.4227, 0.5165, 0.4002, 0.5154, 0.4003, 0.5155, 0.4102, 0.5164, 0.411, 0.5165, 0.4002, 0.5165, 0.4002, 0.5164, 0.411, 0.5164, 0.411, 0.5154, 0.4003, 0.5154, 0.4003, 0.5155, 0.4102, 0.5155, 0.4102, 0.5115, 0.4219, 0.5115, 0.4219, 0.5068, 0.4273, 0.5068, 0.4273, 0.5155, 0.4102, 0.5155, 0.4102, 0.5115, 0.4219, 0.5115, 0.4219, 0.5155, 0.4102, 0.5164, 0.411, 0.5124, 0.4227, 0.5115, 0.4219, 0.5164, 0.411, 0.5155, 0.4102, 0.5115, 0.4219, 0.5124, 0.4227, 0.5068, 0.4273, 0.5076, 0.4284, 0.5009, 0.4317, 0.5008, 0.4303, 0.5115, 0.4219, 0.5124, 0.4227, 0.5076, 0.4284, 0.5068, 0.4273, 0.5124, 0.4227, 0.5115, 0.4219, 0.5068, 0.4273, 0.5076, 0.4284, 0.5124, 0.4227, 0.5124, 0.4227, 0.5076, 0.4284, 0.5076, 0.4284, 0.5009, 0.4317, 0.5009, 0.4317, 0.4952, 0.4325, 0.4952, 0.4325, 0.5076, 0.4284, 0.5068, 0.4273, 0.5008, 0.4303, 0.5009, 0.4317, 0.5076, 0.4284, 0.5076, 0.4284, 0.5009, 0.4317, 0.5009, 0.4317, 0.5068, 0.4273, 0.5068, 0.4273, 0.5008, 0.4303, 0.5008, 0.4303, 0.5008, 0.4303, 0.5008, 0.4303, 0.4953, 0.4311, 0.4953, 0.4311, 0.5008, 0.4303, 0.5009, 0.4317, 0.4952, 0.4325, 0.4953, 0.4311, 0.5009, 0.4317, 0.5008, 0.4303, 0.4953, 0.4311, 0.4952, 0.4325, 0.4952, 0.4325, 0.4952, 0.4325, 0.4952, 0.4333, 0.4952, 0.4333, 0.4673, 0.3977, 0.4673, 0.3962, 0.4673, 0.3962, 0.4673, 0.3977, 0.4673, 0.3977, 0.4673, 0.3962, 0.4662, 0.3962, 0.4662, 0.3977, 0.4662, 0.3962, 0.4638, 0.3966, 0.4638, 0.3966, 0.4662, 0.3962, 0.4662, 0.3977, 0.4662, 0.3962, 0.4673, 0.3962, 0.4673, 0.3977, 0.4673, 0.3962, 0.4662, 0.3962, 0.4662, 0.3962, 0.4673, 0.3962, 0.4662, 0.3977, 0.4673, 0.3977, 0.4673, 0.3977, 0.4662, 0.3977, 0.4638, 0.3966, 0.4634, 0.4002, 0.4634, 0.4002, 0.4638, 0.3966, 0.4662, 0.3977, 0.4647, 0.3973, 0.4647, 0.3973, 0.4662, 0.3977, 0.4662, 0.3962, 0.4638, 0.3966, 0.4647, 0.3973, 0.4662, 0.3977, 0.4662, 0.3977, 0.4647, 0.3973, 0.4638, 0.3966, 0.4662, 0.3962, 0.4645, 0.4003, 0.4645, 0.4102, 0.4636, 0.411, 0.4634, 0.4002, 0.4647, 0.3973, 0.4645, 0.4003, 0.4645, 0.4003, 0.4647, 0.3973, 0.4647, 0.3973, 0.4645, 0.4003, 0.4634, 0.4002, 0.4638, 0.3966, 0.4638, 0.3966, 0.4634, 0.4002, 0.4645, 0.4003, 0.4647, 0.3973, 0.4636, 0.411, 0.4675, 0.4227, 0.4675, 0.4227, 0.4636, 0.411, 0.4634, 0.4002, 0.4636, 0.411, 0.4645, 0.4102, 0.4645, 0.4003, 0.4634, 0.4002, 0.4636, 0.411, 0.4636, 0.411, 0.4634, 0.4002, 0.4645, 0.4003, 0.4645, 0.4102, 0.4645, 0.4102, 0.4645, 0.4003, 0.4684, 0.4219, 0.4731, 0.4273, 0.4731, 0.4273, 0.4684, 0.4219, 0.4645, 0.4102, 0.4684, 0.4219, 0.4684, 0.4219, 0.4645, 0.4102, 0.4645, 0.4102, 0.4684, 0.4219, 0.4675, 0.4227, 0.4636, 0.411, 0.4636, 0.411, 0.4675, 0.4227, 0.4684, 0.4219, 0.4645, 0.4102, 0.4731, 0.4273, 0.4791, 0.4303, 0.479, 0.4317, 0.4723, 0.4284, 0.4684, 0.4219, 0.4731, 0.4273, 0.4723, 0.4284, 0.4675, 0.4227, 0.4675, 0.4227, 0.4723, 0.4284, 0.4731, 0.4273, 0.4684, 0.4219, 0.4675, 0.4227, 0.4723, 0.4284, 0.4723, 0.4284, 0.4675, 0.4227, 0.479, 0.4317, 0.4847, 0.4325, 0.4847, 0.4325, 0.479, 0.4317, 0.4723, 0.4284, 0.479, 0.4317, 0.4791, 0.4303, 0.4731, 0.4273, 0.4723, 0.4284, 0.479, 0.4317, 0.479, 0.4317, 0.4723, 0.4284, 0.4731, 0.4273, 0.4791, 0.4303, 0.4791, 0.4303, 0.4731, 0.4273, 0.4846, 0.4311, 0.4846, 0.4303, 0.4847, 0.4333, 0.4847, 0.4325, 0.4791, 0.4303, 0.4846, 0.4311, 0.4846, 0.4311, 0.4791, 0.4303, 0.4791, 0.4303, 0.4846, 0.4311, 0.4847, 0.4325, 0.479, 0.4317, 0.479, 0.4317, 0.4847, 0.4325, 0.4846, 0.4311, 0.4791, 0.4303, 0.4847, 0.4325, 0.4847, 0.4333, 0.4846, 0.4303, 0.4846, 0.4311, 0.4847, 0.4325, 0.4847, 0.4333, 0.4847, 0.4333, 0.4847, 0.4325, 0.4846, 0.4311, 0.4846, 0.4303, 0.4846, 0.4303, 0.4846, 0.4311, 0.4846, 0.4303, 0.4952, 0.4303, 0.4952, 0.4303, 0.4846, 0.4303, 0.4953, 0.4311, 0.4952, 0.4325, 0.4952, 0.4333, 0.4952, 0.4303, 0.4952, 0.4325, 0.4953, 0.4311, 0.4952, 0.4303, 0.4952, 0.4333, 0.4953, 0.4311, 0.4953, 0.4311, 0.4952, 0.4303, 0.4952, 0.4303, 0.4846, 0.4303, 0.4952, 0.4303, 0.4952, 0.4333, 0.4847, 0.4333, 0.4952, 0.4303, 0.4952, 0.4333, 0.4952, 0.4333, 0.4952, 0.4303, 0.4847, 0.4333, 0.4952, 0.4333, 0.4952, 0.4303, 0.4846, 0.4303, 0.4847, 0.4333, 0.4952, 0.4333, 0.4952, 0.4333, 0.4847, 0.4333])
me_cube_001.use_remesh_preserve_volume = False
me_cube_001.use_remesh_preserve_attributes = False
me_cube_001.use_mirror_vertex_groups = False
me_cube_001.update()

# ---- objects
ob_cube = bpy.data.objects.new('Cube', me_cube_001)

# ---- transforms, parenting, visibility, modifiers, constraints
ob_cube.location = (1.035, 0.01807, 1.589)
ob_cube.scale = (0.02268, 0.02268, 0.02268)
ob_cube.lineart.crease_threshold = 0.0

# ---- collection membership
col_collection_1.objects.link(ob_cube)

# ---- scene / render settings (as saved in the file)
scene.frame_start = 1; scene.frame_end = 250; scene.frame_set(1)
scene.render.engine = 'BLENDER_EEVEE_NEXT'
scene.render.resolution_percentage = 50
scene.render.dither_intensity = 0.0
scene.cycles.use_denoising = False
scene.cycles.samples = 10
scene.cycles.sampling_pattern = 'TABULATED_SOBOL'
scene.cycles.light_sampling_threshold = 0.0
scene.cycles.use_adaptive_sampling = False
scene.cycles.use_light_tree = False
scene.cycles.blur_glossy = 0.0
scene.cycles.pixel_filter_type = 'GAUSSIAN'
scene.cycles.sample_clamp_indirect = 0.0
scene.view_settings.view_transform = 'Standard'
bpy.context.view_layer.update()

# ---- added for rendering (the .blend has no active camera and no usable light): camera, sun
cam_auto = bpy.data.cameras.new('AutoCamera')
cam_auto.lens = 50.0
cam_auto.sensor_width = 36.0
cam_auto.clip_end = 1000.0
ob_auto_camera = bpy.data.objects.new('AutoCamera', cam_auto)
scene.collection.objects.link(ob_auto_camera)
ob_auto_camera.location = (3.9418, -4.65865, 3.60262)
ob_auto_camera.rotation_euler = (1.09748, -7.21219e-08, 0.694738)
scene.camera = ob_auto_camera
light_auto_sun = bpy.data.lights.new('AutoSun', 'SUN')
light_auto_sun.energy = 3.0
light_auto_sun.angle = 0.0523599
ob_auto_sun = bpy.data.objects.new('AutoSun', light_auto_sun)
scene.collection.objects.link(ob_auto_sun)
ob_auto_sun.rotation_euler = (0.872665, 0.174533, 0.523599)
bpy.context.view_layer.update()
